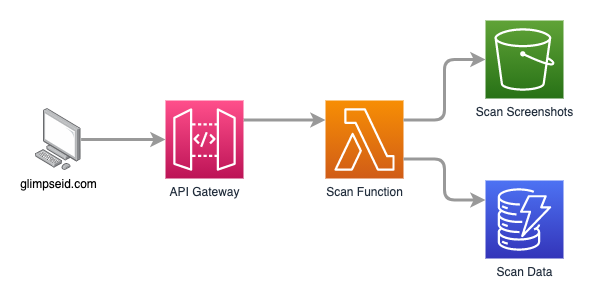

The diagram above was exported from draw.io. Its source (the exported page's mxGraphModel, read from the mxfile embedded in the PNG):
<mxGraphModel dx="1426" dy="709" grid="1" gridSize="10" guides="1" tooltips="1" connect="1" arrows="1" fold="1" page="1" pageScale="1" pageWidth="850" pageHeight="1100" math="0" shadow="0">
  <root>
    <mxCell id="0" />
    <mxCell id="1" parent="0" />
    <mxCell id="Nndw9fGq-pSDX7-0dcPh-14" style="edgeStyle=orthogonalEdgeStyle;rounded=1;orthogonalLoop=1;jettySize=auto;html=1;entryX=0;entryY=0.5;entryDx=0;entryDy=0;entryPerimeter=0;strokeColor=#999999;strokeWidth=3;" edge="1" parent="1" source="Nndw9fGq-pSDX7-0dcPh-1" target="Nndw9fGq-pSDX7-0dcPh-7">
      <mxGeometry relative="1" as="geometry" />
    </mxCell>
    <mxCell id="Nndw9fGq-pSDX7-0dcPh-1" value="glimpseid.com" style="points=[];aspect=fixed;html=1;align=center;shadow=0;dashed=0;image;image=img/lib/allied_telesis/computer_and_terminals/Personal_Computer.svg;" vertex="1" parent="1">
      <mxGeometry x="110" y="408.1" width="45.6" height="61.800000000000004" as="geometry" />
    </mxCell>
    <mxCell id="Nndw9fGq-pSDX7-0dcPh-2" value="Scan Screenshots" style="sketch=0;points=[[0,0,0],[0.25,0,0],[0.5,0,0],[0.75,0,0],[1,0,0],[0,1,0],[0.25,1,0],[0.5,1,0],[0.75,1,0],[1,1,0],[0,0.25,0],[0,0.5,0],[0,0.75,0],[1,0.25,0],[1,0.5,0],[1,0.75,0]];outlineConnect=0;fontColor=#232F3E;gradientColor=#60A337;gradientDirection=north;fillColor=#277116;strokeColor=#ffffff;dashed=0;verticalLabelPosition=bottom;verticalAlign=top;align=center;html=1;fontSize=12;fontStyle=0;aspect=fixed;shape=mxgraph.aws4.resourceIcon;resIcon=mxgraph.aws4.s3;" vertex="1" parent="1">
      <mxGeometry x="560" y="320" width="78" height="78" as="geometry" />
    </mxCell>
    <mxCell id="Nndw9fGq-pSDX7-0dcPh-3" value="Scan Data" style="sketch=0;points=[[0,0,0],[0.25,0,0],[0.5,0,0],[0.75,0,0],[1,0,0],[0,1,0],[0.25,1,0],[0.5,1,0],[0.75,1,0],[1,1,0],[0,0.25,0],[0,0.5,0],[0,0.75,0],[1,0.25,0],[1,0.5,0],[1,0.75,0]];outlineConnect=0;fontColor=#232F3E;gradientColor=#4D72F3;gradientDirection=north;fillColor=#3334B9;strokeColor=#ffffff;dashed=0;verticalLabelPosition=bottom;verticalAlign=top;align=center;html=1;fontSize=12;fontStyle=0;aspect=fixed;shape=mxgraph.aws4.resourceIcon;resIcon=mxgraph.aws4.dynamodb;" vertex="1" parent="1">
      <mxGeometry x="560" y="480" width="78" height="78" as="geometry" />
    </mxCell>
    <mxCell id="Nndw9fGq-pSDX7-0dcPh-12" style="edgeStyle=orthogonalEdgeStyle;rounded=1;orthogonalLoop=1;jettySize=auto;html=1;exitX=1;exitY=0.25;exitDx=0;exitDy=0;exitPerimeter=0;entryX=0;entryY=0.5;entryDx=0;entryDy=0;entryPerimeter=0;strokeWidth=3;strokeColor=#999999;" edge="1" parent="1" source="Nndw9fGq-pSDX7-0dcPh-6" target="Nndw9fGq-pSDX7-0dcPh-2">
      <mxGeometry relative="1" as="geometry" />
    </mxCell>
    <mxCell id="Nndw9fGq-pSDX7-0dcPh-17" style="edgeStyle=orthogonalEdgeStyle;rounded=1;orthogonalLoop=1;jettySize=auto;html=1;exitX=1;exitY=0.75;exitDx=0;exitDy=0;exitPerimeter=0;entryX=0;entryY=0.25;entryDx=0;entryDy=0;entryPerimeter=0;startArrow=none;startFill=0;strokeColor=#999999;strokeWidth=3;" edge="1" parent="1" source="Nndw9fGq-pSDX7-0dcPh-6" target="Nndw9fGq-pSDX7-0dcPh-3">
      <mxGeometry relative="1" as="geometry" />
    </mxCell>
    <mxCell id="Nndw9fGq-pSDX7-0dcPh-6" value="Scan Function" style="sketch=0;points=[[0,0,0],[0.25,0,0],[0.5,0,0],[0.75,0,0],[1,0,0],[0,1,0],[0.25,1,0],[0.5,1,0],[0.75,1,0],[1,1,0],[0,0.25,0],[0,0.5,0],[0,0.75,0],[1,0.25,0],[1,0.5,0],[1,0.75,0]];outlineConnect=0;fontColor=#232F3E;gradientColor=#F78E04;gradientDirection=north;fillColor=#D05C17;strokeColor=#ffffff;dashed=0;verticalLabelPosition=bottom;verticalAlign=top;align=center;html=1;fontSize=12;fontStyle=0;aspect=fixed;shape=mxgraph.aws4.resourceIcon;resIcon=mxgraph.aws4.lambda;" vertex="1" parent="1">
      <mxGeometry x="400" y="400" width="78" height="78" as="geometry" />
    </mxCell>
    <mxCell id="Nndw9fGq-pSDX7-0dcPh-15" style="edgeStyle=orthogonalEdgeStyle;rounded=1;orthogonalLoop=1;jettySize=auto;html=1;exitX=1;exitY=0.25;exitDx=0;exitDy=0;exitPerimeter=0;entryX=0;entryY=0.25;entryDx=0;entryDy=0;entryPerimeter=0;startArrow=none;startFill=0;strokeColor=#999999;strokeWidth=3;" edge="1" parent="1" source="Nndw9fGq-pSDX7-0dcPh-7" target="Nndw9fGq-pSDX7-0dcPh-6">
      <mxGeometry relative="1" as="geometry" />
    </mxCell>
    <mxCell id="Nndw9fGq-pSDX7-0dcPh-7" value="API Gateway" style="sketch=0;points=[[0,0,0],[0.25,0,0],[0.5,0,0],[0.75,0,0],[1,0,0],[0,1,0],[0.25,1,0],[0.5,1,0],[0.75,1,0],[1,1,0],[0,0.25,0],[0,0.5,0],[0,0.75,0],[1,0.25,0],[1,0.5,0],[1,0.75,0]];outlineConnect=0;fontColor=#232F3E;gradientColor=#FF4F8B;gradientDirection=north;fillColor=#BC1356;strokeColor=#ffffff;dashed=0;verticalLabelPosition=bottom;verticalAlign=top;align=center;html=1;fontSize=12;fontStyle=0;aspect=fixed;shape=mxgraph.aws4.resourceIcon;resIcon=mxgraph.aws4.api_gateway;" vertex="1" parent="1">
      <mxGeometry x="240" y="400" width="78" height="78" as="geometry" />
    </mxCell>
  </root>
</mxGraphModel>